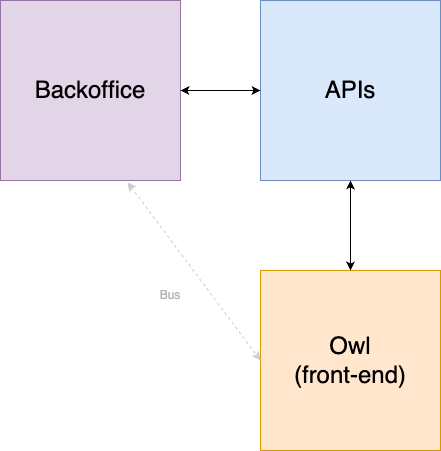

The diagram above was exported from draw.io. Its source (the exported page's mxGraphModel, read from the mxfile embedded in the PNG):
<mxGraphModel dx="1762" dy="1351" grid="1" gridSize="10" guides="1" tooltips="1" connect="1" arrows="1" fold="1" page="1" pageScale="1" pageWidth="540" pageHeight="540" math="0" shadow="0">
  <root>
    <mxCell id="0" />
    <mxCell id="1" parent="0" />
    <mxCell id="h2hT8dC-LM8W48OnrC4Y-3" value="&lt;span style=&quot;font-size: 24px;&quot;&gt;Owl&lt;br&gt;(front-end)&lt;/span&gt;" style="rounded=0;whiteSpace=wrap;html=1;fillColor=#ffe6cc;strokeColor=#d79b00;" vertex="1" parent="1">
      <mxGeometry x="300" y="315" width="180" height="180" as="geometry" />
    </mxCell>
    <mxCell id="h2hT8dC-LM8W48OnrC4Y-6" value="&lt;span style=&quot;font-size: 24px;&quot;&gt;APIs&lt;/span&gt;" style="rounded=0;whiteSpace=wrap;html=1;fillColor=#dae8fc;strokeColor=#6c8ebf;" vertex="1" parent="1">
      <mxGeometry x="300" y="45" width="180" height="180" as="geometry" />
    </mxCell>
    <mxCell id="h2hT8dC-LM8W48OnrC4Y-7" value="&lt;span style=&quot;font-size: 24px;&quot;&gt;Backoffice&lt;/span&gt;" style="rounded=0;whiteSpace=wrap;html=1;fillColor=#e1d5e7;strokeColor=#9673a6;" vertex="1" parent="1">
      <mxGeometry x="40" y="45" width="180" height="180" as="geometry" />
    </mxCell>
    <mxCell id="h2hT8dC-LM8W48OnrC4Y-8" value="" style="endArrow=classic;startArrow=classic;html=1;rounded=0;entryX=0.5;entryY=1;entryDx=0;entryDy=0;exitX=0.5;exitY=0;exitDx=0;exitDy=0;" edge="1" parent="1" source="h2hT8dC-LM8W48OnrC4Y-3" target="h2hT8dC-LM8W48OnrC4Y-6">
      <mxGeometry width="50" height="50" relative="1" as="geometry">
        <mxPoint x="260" y="415" as="sourcePoint" />
        <mxPoint x="310" y="365" as="targetPoint" />
      </mxGeometry>
    </mxCell>
    <mxCell id="h2hT8dC-LM8W48OnrC4Y-9" value="" style="endArrow=classic;startArrow=classic;html=1;rounded=0;entryX=0;entryY=0.5;entryDx=0;entryDy=0;exitX=1;exitY=0.5;exitDx=0;exitDy=0;" edge="1" parent="1" source="h2hT8dC-LM8W48OnrC4Y-7" target="h2hT8dC-LM8W48OnrC4Y-6">
      <mxGeometry width="50" height="50" relative="1" as="geometry">
        <mxPoint x="260" y="415" as="sourcePoint" />
        <mxPoint x="310" y="365" as="targetPoint" />
      </mxGeometry>
    </mxCell>
    <mxCell id="h2hT8dC-LM8W48OnrC4Y-10" value="" style="endArrow=classic;startArrow=classic;html=1;rounded=0;exitX=0.706;exitY=1.01;exitDx=0;exitDy=0;exitPerimeter=0;entryX=0;entryY=0.5;entryDx=0;entryDy=0;dashed=1;strokeColor=#CCCCCC;" edge="1" parent="1" source="h2hT8dC-LM8W48OnrC4Y-7" target="h2hT8dC-LM8W48OnrC4Y-3">
      <mxGeometry width="50" height="50" relative="1" as="geometry">
        <mxPoint x="260" y="415" as="sourcePoint" />
        <mxPoint x="310" y="365" as="targetPoint" />
      </mxGeometry>
    </mxCell>
    <mxCell id="h2hT8dC-LM8W48OnrC4Y-11" value="Bus" style="text;html=1;align=center;verticalAlign=middle;whiteSpace=wrap;rounded=0;fontColor=#B3B3B3;" vertex="1" parent="1">
      <mxGeometry x="180" y="325" width="60" height="30" as="geometry" />
    </mxCell>
  </root>
</mxGraphModel>